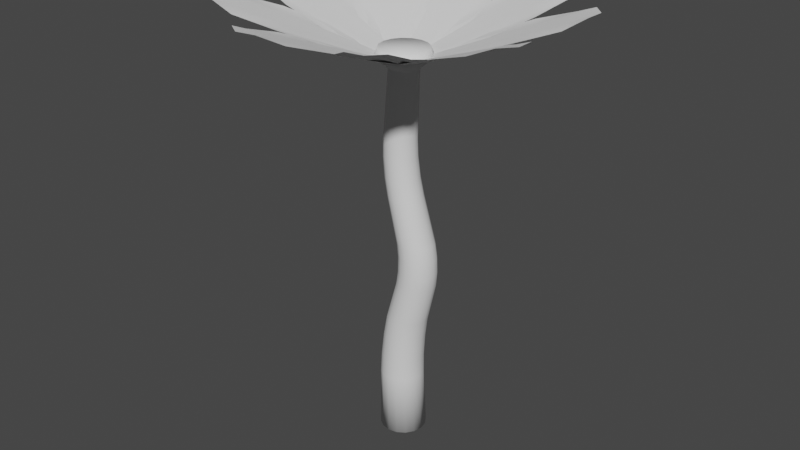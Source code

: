 # Source: Flower.blend  (saved by Blender 3.6.13; exported with 4.5.12 LTS)
import bpy
from mathutils import Matrix  # noqa: F401  (used for matrix-valued properties, if any)

bpy.ops.wm.read_factory_settings(use_empty=True)
scene = bpy.context.scene
scene.name = 'Scene'

# ---- collections
col_collection = bpy.data.collections.new('Collection'); scene.collection.children.link(col_collection)

# ---- world
world_world = bpy.data.worlds.new('World'); scene.world = world_world
world_world.use_nodes = True; world_world.node_tree.nodes.clear()
_N = world_world.node_tree.nodes; _L = world_world.node_tree.links
n0 = _N.new('ShaderNodeOutputWorld'); n0.name = 'World Output'; n0.location = (300, 300)
n1 = _N.new('ShaderNodeBackground'); n1.name = 'Background'; n1.location = (10, 300)
n1.inputs[0].default_value = (0.05088, 0.05088, 0.05088, 1.0)
_L.new(n1.outputs[0], n0.inputs[0])
n0.is_active_output = True
world_world.color = (0.05088, 0.05088, 0.05088)
world_world.use_sun_shadow = False
world_world.sun_shadow_jitter_overblur = 0.0

# ---- meshes
me_circle = bpy.data.meshes.new('Circle')
me_circle.from_pydata([(-1.424, 0.7283, 9.535), (-2.489, 0.8483, 9.939), (-3.356, 0.705, 10.22), (-3.777, 0.3827, 10.43), (-3.942, 0.0, 10.44), (-3.777, -0.3827, 10.43), (-3.356, -0.705, 10.22), (-2.489, -0.8483, 9.939), (-1.424, -0.7283, 9.535), (-0.5909, -0.4562, 9.218), (-0.1838, -0.2175, 9.017), (-0.02245, -0.08024, 9.002), (-0.006506, 0.0, 8.949), (-0.02245, 0.08024, 9.002), (-0.1838, 0.2175, 9.017), (-0.5909, 0.4562, 9.218), (-0.1683, 0.09198, 9.057), (-0.5909, 0.126, 9.218), (-1.424, 0.1932, 9.535), (-2.489, 0.279, 9.939), (-3.34, 0.3475, 10.26), (-0.6064, 0.2824, 9.177), (-1.44, 0.4105, 9.494), (-2.505, 0.5742, 9.898), (-0.1683, -0.09198, 9.057), (-0.5909, -0.126, 9.218), (-1.424, -0.1932, 9.535), (-2.489, -0.279, 9.939), (-3.34, -0.3475, 10.26), (-0.6064, -0.2824, 9.177), (-1.44, -0.4105, 9.494), (-2.505, -0.5742, 9.898), (-0.03791, 0.0, 8.961), (-0.1838, 0.0, 9.017), (-0.6064, 0.0, 9.177), (-1.44, -1.49e-08, 9.494), (-2.505, 0.0, 9.898), (-3.356, 0.0, 10.22), (-3.792, 0.0, 10.39), (-1.56, -0.3548, 9.535), (-2.454, -0.946, 9.939), (-3.026, -1.612, 10.22), (-3.143, -2.129, 10.43), (-3.024, -2.529, 10.44), (-2.652, -2.716, 10.43), (-2.122, -2.693, 10.22), (-1.366, -2.248, 9.939), (-0.6254, -1.472, 9.535), (-0.1607, -0.7291, 9.218), (-0.001482, -0.2847, 9.017), (0.03424, -0.07596, 9.002), (-0.004991, -0.004173, 8.949), (-0.06869, 0.04715, 9.002), (-0.2805, 0.04896, 9.017), (-0.746, -0.02904, 9.218), (-0.1881, -0.03739, 9.057), (-0.5342, -0.2824, 9.218), (-1.216, -0.7653, 9.535), (-2.089, -1.383, 9.939), (-2.785, -1.876, 10.26), (-0.6464, -0.1723, 9.177), (-1.368, -0.6085, 9.494), (-2.29, -1.166, 9.898), (-0.07012, -0.1785, 9.057), (-0.3725, -0.4757, 9.218), (-0.9686, -1.062, 9.535), (-1.731, -1.811, 9.939), (-2.34, -2.409, 10.26), (-0.284, -0.6056, 9.177), (-0.8411, -1.238, 9.494), (-1.553, -2.047, 9.898), (-0.02908, -0.02432, 8.961), (-0.141, -0.1179, 9.017), (-0.4652, -0.389, 9.177), (-1.104, -0.9234, 9.494), (-1.922, -1.607, 9.898), (-2.574, -2.152, 10.22), (-2.909, -2.433, 10.39), (-0.9689, -1.273, 9.535), (-1.276, -2.3, 9.939), (-1.288, -3.178, 10.22), (-1.045, -3.649, 10.43), (-0.6981, -3.88, 10.44), (-0.2922, -3.785, 10.43), (0.0996, -3.427, 10.22), (0.3941, -2.6, 9.939), (0.4646, -1.531, 9.535), (0.3444, -0.6624, 9.218), (0.1815, -0.2194, 9.017), (0.07499, -0.03631, 9.002), (-0.001152, -0.006403, 8.949), (-0.08294, -0.007891, 9.002), (-0.2466, -0.1423, 9.017), (-0.5537, -0.5008, 9.218), (-0.1203, -0.1494, 9.057), (-0.2287, -0.5593, 9.218), (-0.4423, -1.367, 9.535), (-0.7154, -2.401, 9.939), (-0.9335, -3.226, 10.26), (-0.3853, -0.5468, 9.177), (-0.6589, -1.344, 9.494), (-1.009, -2.364, 9.898), (0.06073, -0.1819, 9.057), (0.01939, -0.6039, 9.218), (-0.06209, -1.436, 9.535), (-0.1663, -2.499, 9.939), (-0.2495, -3.349, 10.26), (0.1706, -0.6468, 9.177), (0.1491, -1.49, 9.494), (0.1216, -2.567, 9.898), (-0.006714, -0.03731, 8.961), (-0.03254, -0.1809, 9.017), (-0.1074, -0.5968, 9.177), (-0.2549, -1.417, 9.494), (-0.4436, -2.465, 9.898), (-0.5942, -3.303, 10.22), (-0.6716, -3.732, 10.39), (0.07301, -1.598, 9.535), (0.4965, -2.583, 9.939), (1.05, -3.264, 10.22), (1.539, -3.47, 10.43), (1.953, -3.424, 10.44), (2.204, -3.091, 10.43), (2.275, -2.565, 10.22), (1.97, -1.742, 9.939), (1.338, -0.8762, 9.535), (0.6891, -0.2873, 9.218), (0.2799, -0.05188, 9.017), (0.08082, 0.02025, 9.002), (0.003223, -0.005651, 8.949), (-0.05857, -0.05926, 9.002), (-0.09785, -0.2674, 9.017), (-0.1035, -0.7394, 9.218), (0.003488, -0.1918, 9.057), (0.1833, -0.5757, 9.218), (0.5378, -1.333, 9.535), (0.991, -2.301, 9.939), (1.353, -3.074, 10.26), (0.05512, -0.6667, 9.177), (0.3567, -1.454, 9.494), (0.7422, -2.46, 9.898), (0.1633, -0.1006, 9.057), (0.4023, -0.4509, 9.218), (0.8734, -1.141, 9.535), (1.476, -2.024, 9.939), (1.957, -2.729, 10.26), (0.5458, -0.3868, 9.177), (1.07, -1.047, 9.494), (1.74, -1.891, 9.898), (0.01878, -0.03293, 8.961), (0.09105, -0.1596, 9.017), (0.3004, -0.5267, 9.177), (0.7133, -1.25, 9.494), (1.241, -2.176, 9.898), (1.663, -2.915, 10.22), (1.879, -3.294, 10.39), (1.081, -1.179, 9.535), (2.038, -1.663, 9.939), (2.899, -1.83, 10.22), (3.407, -1.675, 10.43), (3.695, -1.374, 10.44), (3.673, -0.9578, 10.43), (3.391, -0.5089, 10.22), (2.629, -0.07261, 9.939), (1.589, 0.1862, 9.535), (0.7129, 0.2216, 9.218), (0.248, 0.1398, 9.017), (0.04901, 0.06738, 9.002), (0.006098, -0.002268, 8.949), (-0.006922, -0.08303, 9.002), (0.09643, -0.2679, 9.017), (0.3948, -0.6336, 9.218), (0.1257, -0.1449, 9.057), (0.5099, -0.3241, 9.218), (1.267, -0.6774, 9.535), (2.236, -1.129, 9.939), (3.01, -1.49, 10.26), (0.4699, -0.4761, 9.177), (1.206, -0.8865, 9.494), (2.148, -1.411, 9.898), (0.1898, 0.02755, 9.057), (0.5978, -0.08786, 9.218), (1.402, -0.3154, 9.535), (2.43, -0.6062, 9.939), (3.252, -0.8386, 10.26), (0.6668, 0.05334, 9.177), (1.492, -0.1171, 9.494), (2.548, -0.3349, 9.898), (0.03553, -0.01322, 8.961), (0.1722, -0.06405, 9.017), (0.5684, -0.2114, 9.177), (1.349, -0.5018, 9.494), (2.348, -0.8731, 9.898), (3.145, -1.17, 10.22), (3.554, -1.322, 10.39), (1.586, -0.2111, 9.535), (2.63, 0.03131, 9.939), (3.398, 0.4556, 10.22), (3.688, 0.9, 10.43), (3.716, 1.316, 10.44), (3.432, 1.621, 10.43), (2.928, 1.785, 10.22), (2.063, 1.631, 9.939), (1.099, 1.162, 9.535), (0.4047, 0.6273, 9.218), (0.1006, 0.2663, 9.017), (-0.005617, 0.08313, 9.002), (0.006133, 0.002172, 8.949), (0.04795, -0.06814, 9.002), (0.2458, -0.1437, 9.017), (0.7093, -0.2328, 9.218), (0.1894, -0.03053, 9.057), (0.5991, 0.07846, 9.218), (1.407, 0.2933, 9.535), (2.44, 0.568, 9.939), (3.265, 0.7874, 10.26), (0.6659, -0.06381, 9.177), (1.494, 0.0936, 9.494), (2.553, 0.2948, 9.898), (0.1279, 0.1429, 9.057), (0.515, 0.3161, 9.218), (1.278, 0.6575, 9.535), (2.253, 1.094, 9.939), (3.033, 1.443, 10.26), (0.4773, 0.4686, 9.177), (1.22, 0.8675, 9.494), (2.169, 1.377, 9.898), (0.03574, 0.01266, 8.961), (0.1732, 0.06134, 9.017), (0.5716, 0.2024, 9.177), (1.357, 0.4805, 9.494), (2.361, 0.8361, 9.898), (3.163, 1.12, 10.22), (3.575, 1.266, 10.39), (1.352, 0.8551, 9.535), (1.997, 1.711, 9.939), (2.315, 2.529, 10.22), (2.252, 3.056, 10.43), (2.007, 3.393, 10.44), (1.593, 3.446, 10.43), (1.101, 3.247, 10.22), (0.537, 2.574, 9.939), (0.09809, 1.597, 9.535), (-0.0919, 0.7409, 9.218), (-0.09364, 0.2689, 9.017), (-0.05763, 0.06017, 9.002), (0.003312, 0.0056, 8.949), (0.08049, -0.02152, 9.002), (0.2807, 0.04747, 9.017), (0.6935, 0.2764, 9.218), (0.1649, 0.09804, 9.057), (0.4093, 0.4445, 9.218), (0.8912, 1.127, 9.535), (1.507, 2.001, 9.939), (1.999, 2.698, 10.26), (0.5518, 0.3782, 9.177), (1.086, 1.03, 9.494), (1.769, 1.864, 9.898), (0.0065, 0.1917, 9.057), (0.1923, 0.5728, 9.218), (0.5587, 1.324, 9.535), (1.027, 2.285, 9.939), (1.401, 3.052, 10.26), (0.06558, 0.6657, 9.177), (0.3795, 1.448, 9.494), (0.7808, 2.448, 9.898), (0.0193, 0.03263, 8.961), (0.09354, 0.1582, 9.017), (0.3087, 0.5219, 9.177), (0.7328, 1.239, 9.494), (1.275, 2.156, 9.898), (1.708, 2.888, 10.22), (1.93, 3.264, 10.39), (0.4885, 1.523, 9.535), (0.4349, 2.594, 9.939), (0.1534, 3.425, 10.22), (-0.2327, 3.789, 10.43), (-0.6371, 3.89, 10.44), (-0.988, 3.665, 10.43), (-1.238, 3.198, 10.22), (-1.239, 2.32, 9.939), (-0.9488, 1.288, 9.535), (-0.5457, 0.5094, 9.218), (-0.2443, 0.1462, 9.017), (-0.08281, 0.009193, 9.002), (-0.001051, 0.006421, 8.949), (0.07555, 0.03513, 9.002), (0.1849, 0.2165, 9.017), (0.3547, 0.6569, 9.218), (0.06358, 0.181, 9.057), (0.02888, 0.6035, 9.218), (-0.03953, 1.437, 9.535), (-0.127, 2.502, 9.939), (-0.1968, 3.352, 10.26), (0.1807, 0.6441, 9.177), (0.1724, 1.487, 9.494), (0.1619, 2.565, 9.898), (-0.118, 0.1512, 9.057), (-0.2199, 0.5628, 9.218), (-0.4208, 1.374, 9.535), (-0.6776, 2.412, 9.939), (-0.8827, 3.24, 10.26), (-0.3767, 0.5528, 9.177), (-0.6377, 1.354, 9.494), (-0.9714, 2.379, 9.898), (-0.006127, 0.03741, 8.961), (-0.0297, 0.1813, 9.017), (-0.098, 0.5984, 9.177), (-0.2326, 1.421, 9.494), (-0.4048, 2.472, 9.898), (-0.5423, 3.311, 10.22), (-0.6129, 3.742, 10.39), (-0.6022, 1.482, 9.535), (-1.33, 2.269, 9.939), (-2.08, 2.726, 10.22), (-2.609, 2.758, 10.43), (-2.984, 2.576, 10.44), (-3.109, 2.178, 10.43), (-3.001, 1.659, 10.22), (-2.439, 0.9844, 9.939), (-1.554, 0.3793, 9.535), (-0.7455, 0.04076, 9.218), (-0.2812, -0.04455, 9.017), (-0.06943, -0.04607, 9.002), (-0.004925, 0.004251, 8.949), (0.03543, 0.07541, 9.002), (0.002991, 0.2847, 9.017), (-0.1492, 0.7315, 9.218), (-0.0673, 0.1796, 9.057), (-0.365, 0.4815, 9.218), (-0.9518, 1.077, 9.535), (-1.702, 1.838, 9.939), (-2.301, 2.446, 10.26), (-0.2745, 0.61, 9.177), (-0.8215, 1.251, 9.494), (-1.521, 2.071, 9.898), (-0.1875, 0.04034, 9.057), (-0.5297, 0.2907, 9.218), (-1.204, 0.7843, 9.535), (-2.067, 1.415, 9.939), (-2.756, 1.919, 10.26), (-0.6436, 0.1824, 9.177), (-1.358, 0.6299, 9.494), (-2.271, 1.202, 9.898), (-0.0287, 0.02477, 8.961), (-0.1391, 0.1201, 9.017), (-0.459, 0.3962, 9.177), (-1.09, 0.9407, 9.494), (-1.896, 1.637, 9.898), (-2.54, 2.193, 10.22), (-2.871, 2.478, 10.39), (4.955e-10, 0.6353, 9.161), (-0.2431, 0.587, 9.161), (-0.4493, 0.4493, 9.161), (-0.587, 0.2431, 9.161), (-0.6353, -1.466e-09, 9.161), (-0.587, -0.2431, 9.161), (-0.4493, -0.4493, 9.161), (-0.2431, -0.587, 9.161), (4.955e-10, -0.6353, 9.161), (0.2431, -0.587, 9.161), (0.4493, -0.4493, 9.161), (0.587, -0.2431, 9.161), (0.6353, -1.466e-09, 9.161), (0.587, 0.2431, 9.161), (0.4493, 0.4493, 9.161), (0.2431, 0.587, 9.161), (-0.151, 0.3646, 8.948), (-7.271e-10, 0.3946, 8.948), (-0.279, 0.279, 8.948), (-0.3646, 0.151, 8.948), (-0.3946, 1.818e-09, 8.948), (-0.3646, -0.151, 8.948), (-0.279, -0.279, 8.948), (-0.151, -0.3646, 8.948), (-7.271e-10, -0.3946, 8.948), (0.151, -0.3646, 8.948), (0.279, -0.279, 8.948), (0.3646, -0.151, 8.948), (0.3946, 1.818e-09, 8.948), (0.3646, 0.151, 8.948), (0.279, 0.279, 8.948), (0.151, 0.3646, 8.948), (5.533e-10, 0.5511, 9.349), (-0.2109, 0.5091, 9.349), (-0.3897, 0.3897, 9.349), (-0.5091, 0.2109, 9.349), (-0.5511, -7.774e-10, 9.349), (-0.5091, -0.2109, 9.349), (-0.3897, -0.3897, 9.349), (-0.2109, -0.5091, 9.349), (5.533e-10, -0.5511, 9.349), (0.2109, -0.5091, 9.349), (0.3897, -0.3897, 9.349), (0.5091, -0.2109, 9.349), (0.5511, -7.774e-10, 9.349), (0.5091, 0.2109, 9.349), (0.3897, 0.3897, 9.349), (0.2109, 0.5091, 9.349), (-0.1289, 0.3111, 8.892), (-3.475e-10, 0.3368, 8.892), (-0.2381, 0.2381, 8.892), (-0.3111, 0.1289, 8.892), (-0.3368, 1.824e-09, 8.892), (-0.3111, -0.1289, 8.892), (-0.2381, -0.2381, 8.892), (-0.1289, -0.3111, 8.892), (-3.475e-10, -0.3368, 8.892), (0.1289, -0.3111, 8.892), (0.2381, -0.2381, 8.892), (0.3111, -0.1289, 8.892), (0.3368, 1.824e-09, 8.892), (0.3111, 0.1289, 8.892), (0.2381, 0.2381, 8.892), (0.1289, 0.3111, 8.892), (-0.2073, 0.5005, 0.01222), (-6.536e-08, 0.5418, 0.01222), (-0.3831, 0.3831, 0.01222), (-0.5005, 0.2073, 0.01222), (-0.5418, -4.667e-10, 0.01222), (-0.5005, -0.2073, 0.01222), (-0.3831, -0.3831, 0.01222), (-0.2073, -0.5005, 0.01222), (-6.536e-08, -0.5418, 0.01222), (0.2073, -0.5005, 0.01222), (0.3831, -0.3831, 0.01222), (0.5005, -0.2073, 0.01222), (0.5418, -4.667e-10, 0.01222), (0.5005, 0.2073, 0.01222), (0.3831, 0.3831, 0.01222), (0.2073, 0.5005, 0.01222), (0.331, 0.3593, 1.47), (0.4527, 0.3345, 2.987), (0.3373, 0.3514, 1.952), (0.3819, 0.3424, 2.508), (-0.2228, -0.4695, 1.469), (-0.06302, -0.4371, 2.987), (-0.2043, -0.4592, 1.952), (-0.1458, -0.4473, 2.507), (0.1662, 0.4695, 1.47), (0.2993, 0.4371, 2.988), (0.1761, 0.4592, 1.952), (0.2248, 0.4473, 2.508), (-0.0283, -0.5081, 1.469), (0.1182, -0.4731, 2.987), (-0.01409, -0.497, 1.952), (0.03953, -0.4842, 2.508), (-0.2228, 0.4695, 1.469), (-0.06302, 0.4371, 2.987), (-0.2043, 0.4592, 1.952), (-0.1458, 0.4473, 2.507), (0.1662, -0.4695, 1.47), (0.2993, -0.4371, 2.988), (0.1761, -0.4592, 1.952), (0.2248, -0.4473, 2.508), (-0.3876, 0.3593, 1.469), (-0.2167, 0.3346, 2.986), (-0.3656, 0.3514, 1.952), (-0.303, 0.3424, 2.507), (0.331, -0.3593, 1.47), (0.4527, -0.3345, 2.987), (0.3373, -0.3514, 1.952), (0.3819, -0.3424, 2.508), (-0.4978, 0.1945, 1.469), (-0.3195, 0.1811, 2.985), (-0.4733, 0.1902, 1.952), (-0.4081, 0.1853, 2.506), (0.4412, -0.1945, 1.47), (0.5552, -0.181, 2.987), (0.4451, -0.1902, 1.952), (0.4868, -0.1853, 2.507), (-0.5364, -9.077e-11, 1.469), (-0.3556, 3.001e-10, 2.984), (-0.5112, 0.0, 1.952), (-0.445, 4.657e-10, 2.506), (0.4798, -9.071e-11, 1.47), (0.5912, 3.007e-10, 2.987), (0.4829, 0.0, 1.952), (0.5236, 4.657e-10, 2.507), (-0.4978, -0.1945, 1.469), (-0.3195, -0.1811, 2.985), (-0.4733, -0.1902, 1.952), (-0.4081, -0.1853, 2.506), (0.5552, 0.181, 2.987), (0.4412, 0.1945, 1.47), (0.4868, 0.1853, 2.507), (0.4451, 0.1902, 1.952), (-0.2167, -0.3346, 2.986), (-0.3876, -0.3593, 1.469), (-0.303, -0.3424, 2.507), (-0.3656, -0.3514, 1.952), (0.1182, 0.4731, 2.987), (-0.0283, 0.5081, 1.469), (0.03953, 0.4842, 2.508), (-0.01409, 0.497, 1.952), (0.6885, 0.3188, 3.948), (0.6534, 0.3025, 4.952), (0.7202, 0.3136, 4.267), (0.7073, 0.3076, 4.635), (0.7464, 0.1637, 4.952), (0.7863, 0.1726, 3.949), (0.8018, 0.1665, 4.634), (0.8164, 0.1697, 4.267), (0.1972, -0.4166, 3.949), (0.1869, -0.3951, 4.954), (0.2368, -0.4098, 4.268), (0.233, -0.4019, 4.636), (0.04822, -0.3024, 4.954), (0.05109, -0.3188, 3.95), (0.09195, -0.3076, 4.636), (0.093, -0.3136, 4.268), (0.5422, 0.4166, 3.948), (0.5144, 0.3952, 4.953), (0.5762, 0.4098, 4.267), (0.5661, 0.4019, 4.635), (0.3697, -0.4509, 3.948), (0.3506, -0.4277, 4.954), (0.4065, -0.4435, 4.268), (0.3995, -0.435, 4.636), (0.1972, 0.4166, 3.949), (0.1869, 0.3951, 4.954), (0.2368, 0.4098, 4.268), (0.233, 0.4019, 4.636), (0.3506, 0.4277, 4.954), (0.3697, 0.4509, 3.948), (0.3995, 0.435, 4.636), (0.4065, 0.4435, 4.268), (0.5422, -0.4166, 3.948), (0.5144, -0.3952, 4.953), (0.5762, -0.4098, 4.267), (0.5661, -0.4019, 4.635), (0.05109, 0.3188, 3.95), (0.04822, 0.3024, 4.954), (0.093, 0.3136, 4.268), (0.09195, 0.3076, 4.636), (0.6885, -0.3188, 3.948), (0.6534, -0.3025, 4.952), (0.7202, -0.3136, 4.267), (0.7073, -0.3076, 4.635), (-0.0465, 0.1725, 3.95), (-0.0444, 0.1637, 4.953), (-0.003058, 0.1697, 4.268), (-0.00229, 0.1665, 4.636), (0.7863, -0.1726, 3.949), (0.7464, -0.1637, 4.952), (0.8164, -0.1697, 4.267), (0.8018, -0.1665, 4.634), (-0.08077, 5.493e-10, 3.95), (-0.07692, 8.08e-10, 4.953), (-0.03679, 9.313e-10, 4.268), (-0.03538, 9.313e-10, 4.635), (0.8207, 5.489e-10, 3.949), (0.779, 8.076e-10, 4.951), (0.8502, 1.397e-09, 4.267), (0.8349, 1.397e-09, 4.634), (-0.0465, -0.1725, 3.95), (-0.0444, -0.1637, 4.953), (-0.003058, -0.1697, 4.268), (-0.00229, -0.1665, 4.636), (0.4213, 0.1541, 6.033), (0.2533, 0.1427, 7.326), (0.3285, 0.1505, 6.44), (0.267, 0.1464, 6.913), (-0.2348, -0.2849, 6.03), (-0.355, -0.2637, 7.325), (-0.3127, -0.2782, 6.439), (-0.3567, -0.2705, 6.913), (0.05021, 0.4029, 6.029), (-0.09126, 0.3729, 7.326), (-0.03445, 0.3934, 6.438), (-0.08624, 0.3825, 6.913), (0.1725, 0.2637, 7.326), (0.3344, 0.2848, 6.032), (0.1841, 0.2704, 6.913), (0.2434, 0.2782, 6.44), (-0.234, -0.3446, 7.325), (-0.1039, -0.3722, 6.029), (-0.2326, -0.3534, 6.913), (-0.185, -0.3635, 6.438), (0.05146, 0.3446, 7.326), (0.2041, 0.3722, 6.03), (0.06009, 0.3534, 6.913), (0.116, 0.3635, 6.439), (-0.09126, -0.3729, 7.326), (0.05021, -0.4029, 6.029), (-0.08624, -0.3825, 6.913), (-0.03445, -0.3934, 6.438), (-0.234, 0.3446, 7.325), (-0.1039, 0.3722, 6.029), (-0.2326, 0.3534, 6.913), (-0.185, 0.3635, 6.438), (0.05146, -0.3446, 7.326), (0.2041, -0.3722, 6.03), (0.06009, -0.3534, 6.913), (0.116, -0.3635, 6.439), (-0.355, 0.2637, 7.325), (-0.2348, 0.2849, 6.03), (-0.3567, 0.2705, 6.913), (-0.3127, 0.2782, 6.439), (0.1725, -0.2637, 7.326), (0.3344, -0.2848, 6.032), (0.1841, -0.2704, 6.913), (0.2434, -0.2782, 6.44), (-0.4358, 0.1427, 7.325), (-0.3223, 0.1542, 6.03), (-0.4397, 0.1464, 6.913), (-0.3981, 0.1506, 6.439), (0.2533, -0.1427, 7.326), (0.4213, -0.1541, 6.033), (0.267, -0.1464, 6.913), (0.3285, -0.1505, 6.44), (-0.4642, 1.42e-09, 7.325), (-0.353, 1.086e-09, 6.031), (-0.4688, 1.164e-09, 6.913), (-0.4281, 1.164e-09, 6.439), (0.2817, 1.42e-09, 7.326), (0.4519, 1.087e-09, 6.033), (0.2961, 1.164e-09, 6.913), (0.3584, 1.164e-09, 6.44), (-0.4358, -0.1427, 7.325), (-0.3223, -0.1542, 6.03), (-0.4397, -0.1464, 6.913), (-0.3981, -0.1506, 6.439)], [], [(38, 3, 4), (5, 6, 28), (31, 6, 7), (30, 31, 7, 8), (29, 30, 8, 9), (10, 29, 9), (13, 14, 16), (12, 13, 32), (2, 20, 19, 23), (22, 23, 19, 18), (21, 22, 18, 17), (14, 15, 21), (32, 13, 16, 33), (2, 3, 20), (0, 1, 23, 22), (15, 0, 22, 21), (16, 14, 21, 17), (1, 2, 23), (36, 37, 28, 27), (35, 36, 27, 26), (34, 35, 26, 25), (33, 34, 25, 24), (10, 11, 24), (38, 5, 28, 37), (26, 27, 31, 30), (25, 26, 30, 29), (24, 25, 29, 10), (27, 28, 6, 31), (3, 38, 37, 20), (19, 20, 37, 36), (18, 19, 36, 35), (17, 18, 35, 34), (16, 17, 34, 33), (11, 32, 33, 24), (11, 12, 32), (5, 38, 4), (77, 42, 43), (44, 45, 67), (70, 45, 46), (69, 70, 46, 47), (68, 69, 47, 48), (49, 68, 48), (52, 53, 55), (51, 52, 71), (41, 59, 58, 62), (61, 62, 58, 57), (60, 61, 57, 56), (53, 54, 60), (71, 52, 55, 72), (41, 42, 59), (39, 40, 62, 61), (54, 39, 61, 60), (55, 53, 60, 56), (40, 41, 62), (75, 76, 67, 66), (74, 75, 66, 65), (73, 74, 65, 64), (72, 73, 64, 63), (49, 50, 63), (77, 44, 67, 76), (65, 66, 70, 69), (64, 65, 69, 68), (63, 64, 68, 49), (66, 67, 45, 70), (42, 77, 76, 59), (58, 59, 76, 75), (57, 58, 75, 74), (56, 57, 74, 73), (55, 56, 73, 72), (50, 71, 72, 63), (50, 51, 71), (44, 77, 43), (116, 81, 82), (83, 84, 106), (109, 84, 85), (108, 109, 85, 86), (107, 108, 86, 87), (88, 107, 87), (91, 92, 94), (90, 91, 110), (80, 98, 97, 101), (100, 101, 97, 96), (99, 100, 96, 95), (92, 93, 99), (110, 91, 94, 111), (80, 81, 98), (78, 79, 101, 100), (93, 78, 100, 99), (94, 92, 99, 95), (79, 80, 101), (114, 115, 106, 105), (113, 114, 105, 104), (112, 113, 104, 103), (111, 112, 103, 102), (88, 89, 102), (116, 83, 106, 115), (104, 105, 109, 108), (103, 104, 108, 107), (102, 103, 107, 88), (105, 106, 84, 109), (81, 116, 115, 98), (97, 98, 115, 114), (96, 97, 114, 113), (95, 96, 113, 112), (94, 95, 112, 111), (89, 110, 111, 102), (89, 90, 110), (83, 116, 82), (155, 120, 121), (122, 123, 145), (148, 123, 124), (147, 148, 124, 125), (146, 147, 125, 126), (127, 146, 126), (130, 131, 133), (129, 130, 149), (119, 137, 136, 140), (139, 140, 136, 135), (138, 139, 135, 134), (131, 132, 138), (149, 130, 133, 150), (119, 120, 137), (117, 118, 140, 139), (132, 117, 139, 138), (133, 131, 138, 134), (118, 119, 140), (153, 154, 145, 144), (152, 153, 144, 143), (151, 152, 143, 142), (150, 151, 142, 141), (127, 128, 141), (155, 122, 145, 154), (143, 144, 148, 147), (142, 143, 147, 146), (141, 142, 146, 127), (144, 145, 123, 148), (120, 155, 154, 137), (136, 137, 154, 153), (135, 136, 153, 152), (134, 135, 152, 151), (133, 134, 151, 150), (128, 149, 150, 141), (128, 129, 149), (122, 155, 121), (194, 159, 160), (161, 162, 184), (187, 162, 163), (186, 187, 163, 164), (185, 186, 164, 165), (166, 185, 165), (169, 170, 172), (168, 169, 188), (158, 176, 175, 179), (178, 179, 175, 174), (177, 178, 174, 173), (170, 171, 177), (188, 169, 172, 189), (158, 159, 176), (156, 157, 179, 178), (171, 156, 178, 177), (172, 170, 177, 173), (157, 158, 179), (192, 193, 184, 183), (191, 192, 183, 182), (190, 191, 182, 181), (189, 190, 181, 180), (166, 167, 180), (194, 161, 184, 193), (182, 183, 187, 186), (181, 182, 186, 185), (180, 181, 185, 166), (183, 184, 162, 187), (159, 194, 193, 176), (175, 176, 193, 192), (174, 175, 192, 191), (173, 174, 191, 190), (172, 173, 190, 189), (167, 188, 189, 180), (167, 168, 188), (161, 194, 160), (233, 198, 199), (200, 201, 223), (226, 201, 202), (225, 226, 202, 203), (224, 225, 203, 204), (205, 224, 204), (208, 209, 211), (207, 208, 227), (197, 215, 214, 218), (217, 218, 214, 213), (216, 217, 213, 212), (209, 210, 216), (227, 208, 211, 228), (197, 198, 215), (195, 196, 218, 217), (210, 195, 217, 216), (211, 209, 216, 212), (196, 197, 218), (231, 232, 223, 222), (230, 231, 222, 221), (229, 230, 221, 220), (228, 229, 220, 219), (205, 206, 219), (233, 200, 223, 232), (221, 222, 226, 225), (220, 221, 225, 224), (219, 220, 224, 205), (222, 223, 201, 226), (198, 233, 232, 215), (214, 215, 232, 231), (213, 214, 231, 230), (212, 213, 230, 229), (211, 212, 229, 228), (206, 227, 228, 219), (206, 207, 227), (200, 233, 199), (272, 237, 238), (239, 240, 262), (265, 240, 241), (264, 265, 241, 242), (263, 264, 242, 243), (244, 263, 243), (247, 248, 250), (246, 247, 266), (236, 254, 253, 257), (256, 257, 253, 252), (255, 256, 252, 251), (248, 249, 255), (266, 247, 250, 267), (236, 237, 254), (234, 235, 257, 256), (249, 234, 256, 255), (250, 248, 255, 251), (235, 236, 257), (270, 271, 262, 261), (269, 270, 261, 260), (268, 269, 260, 259), (267, 268, 259, 258), (244, 245, 258), (272, 239, 262, 271), (260, 261, 265, 264), (259, 260, 264, 263), (258, 259, 263, 244), (261, 262, 240, 265), (237, 272, 271, 254), (253, 254, 271, 270), (252, 253, 270, 269), (251, 252, 269, 268), (250, 251, 268, 267), (245, 266, 267, 258), (245, 246, 266), (239, 272, 238), (311, 276, 277), (278, 279, 301), (304, 279, 280), (303, 304, 280, 281), (302, 303, 281, 282), (283, 302, 282), (286, 287, 289), (285, 286, 305), (275, 293, 292, 296), (295, 296, 292, 291), (294, 295, 291, 290), (287, 288, 294), (305, 286, 289, 306), (275, 276, 293), (273, 274, 296, 295), (288, 273, 295, 294), (289, 287, 294, 290), (274, 275, 296), (309, 310, 301, 300), (308, 309, 300, 299), (307, 308, 299, 298), (306, 307, 298, 297), (283, 284, 297), (311, 278, 301, 310), (299, 300, 304, 303), (298, 299, 303, 302), (297, 298, 302, 283), (300, 301, 279, 304), (276, 311, 310, 293), (292, 293, 310, 309), (291, 292, 309, 308), (290, 291, 308, 307), (289, 290, 307, 306), (284, 305, 306, 297), (284, 285, 305), (278, 311, 277), (350, 315, 316), (317, 318, 340), (343, 318, 319), (342, 343, 319, 320), (341, 342, 320, 321), (322, 341, 321), (325, 326, 328), (324, 325, 344), (314, 332, 331, 335), (334, 335, 331, 330), (333, 334, 330, 329), (326, 327, 333), (344, 325, 328, 345), (314, 315, 332), (312, 313, 335, 334), (327, 312, 334, 333), (328, 326, 333, 329), (313, 314, 335), (348, 349, 340, 339), (347, 348, 339, 338), (346, 347, 338, 337), (345, 346, 337, 336), (322, 323, 336), (350, 317, 340, 349), (338, 339, 343, 342), (337, 338, 342, 341), (336, 337, 341, 322), (339, 340, 318, 343), (315, 350, 349, 332), (331, 332, 349, 348), (330, 331, 348, 347), (329, 330, 347, 346), (328, 329, 346, 345), (323, 344, 345, 336), (323, 324, 344), (317, 350, 316), (371, 372, 404, 403), (367, 368, 351, 352), (369, 367, 352, 353), (370, 369, 353, 354), (371, 370, 354, 355), (372, 371, 355, 356), (373, 372, 356, 357), (374, 373, 357, 358), (375, 374, 358, 359), (376, 375, 359, 360), (377, 376, 360, 361), (378, 377, 361, 362), (379, 378, 362, 363), (380, 379, 363, 364), (381, 380, 364, 365), (382, 381, 365, 366), (368, 382, 366, 351), (363, 362, 394, 395), (356, 355, 387, 388), (364, 363, 395, 396), (357, 356, 388, 389), (365, 364, 396, 397), (358, 357, 389, 390), (366, 365, 397, 398), (359, 358, 390, 391), (352, 351, 383, 384), (351, 366, 398, 383), (360, 359, 391, 392), (353, 352, 384, 385), (361, 360, 392, 393), (354, 353, 385, 386), (362, 361, 393, 394), (355, 354, 386, 387), (384, 383, 398, 397, 396, 395, 394, 393, 392, 391, 390, 389, 388, 387, 386, 385), (412, 413, 571, 560), (379, 380, 412, 411), (372, 373, 405, 404), (380, 381, 413, 412), (373, 374, 406, 405), (381, 382, 414, 413), (374, 375, 407, 406), (368, 367, 399, 400), (382, 368, 400, 414), (375, 376, 408, 407), (367, 369, 401, 399), (376, 377, 409, 408), (369, 370, 402, 401), (377, 378, 410, 409), (370, 371, 403, 402), (378, 379, 411, 410), (415, 417, 418, 419, 420, 421, 422, 423, 424, 425, 426, 427, 428, 429, 430, 416), (405, 406, 575, 564), (406, 407, 583, 575), (407, 408, 591, 583), (401, 402, 603, 595), (399, 401, 595, 587), (413, 414, 579, 571), (408, 409, 599, 591), (409, 410, 607, 599), (402, 403, 611, 603), (410, 411, 615, 607), (403, 404, 619, 611), (414, 400, 568, 579), (400, 399, 587, 568), (555, 508, 487, 480), (551, 500, 483, 476), (547, 555, 480, 472), (543, 551, 476, 468), (539, 547, 472, 464), (535, 543, 468, 460), (531, 539, 464, 456), (527, 535, 460, 452), (519, 531, 456, 448), (515, 527, 452, 444), (511, 524, 491, 440), (524, 519, 448, 491), (503, 515, 444, 436), (495, 511, 440, 432), (508, 503, 436, 487), (500, 495, 432, 483), (559, 572, 496, 499), (563, 576, 504, 507), (572, 580, 512, 496), (576, 584, 516, 504), (567, 588, 520, 523), (580, 567, 523, 512), (584, 592, 528, 516), (588, 596, 532, 520), (592, 600, 536, 528), (596, 604, 540, 532), (600, 608, 544, 536), (604, 612, 548, 540), (608, 616, 552, 544), (612, 620, 556, 548), (616, 559, 499, 552), (620, 563, 507, 556), (479, 488, 421, 420), (475, 484, 428, 427), (471, 479, 420, 419), (467, 475, 427, 426), (463, 471, 419, 418), (459, 467, 426, 425), (455, 463, 418, 417), (451, 459, 425, 424), (447, 455, 417, 415), (443, 451, 424, 423), (492, 447, 415, 416), (439, 492, 416, 430), (435, 443, 423, 422), (488, 435, 422, 421), (484, 431, 429, 428), (488, 479, 481, 490), (490, 481, 482, 489), (489, 482, 480, 487), (484, 475, 477, 486), (486, 477, 478, 485), (485, 478, 476, 483), (479, 471, 473, 481), (481, 473, 474, 482), (482, 474, 472, 480), (475, 467, 469, 477), (477, 469, 470, 478), (478, 470, 468, 476), (471, 463, 465, 473), (473, 465, 466, 474), (474, 466, 464, 472), (467, 459, 461, 469), (469, 461, 462, 470), (470, 462, 460, 468), (463, 455, 457, 465), (465, 457, 458, 466), (466, 458, 456, 464), (459, 451, 453, 461), (461, 453, 454, 462), (462, 454, 452, 460), (455, 447, 449, 457), (457, 449, 450, 458), (458, 450, 448, 456), (451, 443, 445, 453), (453, 445, 446, 454), (454, 446, 444, 452), (492, 439, 441, 494), (494, 441, 442, 493), (493, 442, 440, 491), (447, 492, 494, 449), (449, 494, 493, 450), (450, 493, 491, 448), (443, 435, 437, 445), (445, 437, 438, 446), (446, 438, 436, 444), (439, 431, 433, 441), (441, 433, 434, 442), (442, 434, 432, 440), (435, 488, 490, 437), (437, 490, 489, 438), (438, 489, 487, 436), (431, 484, 486, 433), (433, 486, 485, 434), (434, 485, 483, 432), (431, 439, 430, 429), (508, 555, 557, 510), (510, 557, 558, 509), (509, 558, 556, 507), (500, 551, 553, 502), (502, 553, 554, 501), (501, 554, 552, 499), (555, 547, 549, 557), (557, 549, 550, 558), (558, 550, 548, 556), (551, 543, 545, 553), (553, 545, 546, 554), (554, 546, 544, 552), (547, 539, 541, 549), (549, 541, 542, 550), (550, 542, 540, 548), (543, 535, 537, 545), (545, 537, 538, 546), (546, 538, 536, 544), (539, 531, 533, 541), (541, 533, 534, 542), (542, 534, 532, 540), (535, 527, 529, 537), (537, 529, 530, 538), (538, 530, 528, 536), (531, 519, 521, 533), (533, 521, 522, 534), (534, 522, 520, 532), (527, 515, 517, 529), (529, 517, 518, 530), (530, 518, 516, 528), (524, 511, 513, 526), (526, 513, 514, 525), (525, 514, 512, 523), (519, 524, 526, 521), (521, 526, 525, 522), (522, 525, 523, 520), (515, 503, 505, 517), (517, 505, 506, 518), (518, 506, 504, 516), (511, 495, 497, 513), (513, 497, 498, 514), (514, 498, 496, 512), (503, 508, 510, 505), (505, 510, 509, 506), (506, 509, 507, 504), (495, 500, 502, 497), (497, 502, 501, 498), (498, 501, 499, 496), (404, 405, 564, 619), (572, 559, 561, 574), (574, 561, 562, 573), (573, 562, 560, 571), (576, 563, 565, 578), (578, 565, 566, 577), (577, 566, 564, 575), (580, 572, 574, 582), (582, 574, 573, 581), (581, 573, 571, 579), (584, 576, 578, 586), (586, 578, 577, 585), (585, 577, 575, 583), (588, 567, 569, 590), (590, 569, 570, 589), (589, 570, 568, 587), (567, 580, 582, 569), (569, 582, 581, 570), (570, 581, 579, 568), (592, 584, 586, 594), (594, 586, 585, 593), (593, 585, 583, 591), (596, 588, 590, 598), (598, 590, 589, 597), (597, 589, 587, 595), (600, 592, 594, 602), (602, 594, 593, 601), (601, 593, 591, 599), (604, 596, 598, 606), (606, 598, 597, 605), (605, 597, 595, 603), (608, 600, 602, 610), (610, 602, 601, 609), (609, 601, 599, 607), (612, 604, 606, 614), (614, 606, 605, 613), (613, 605, 603, 611), (616, 608, 610, 618), (618, 610, 609, 617), (617, 609, 607, 615), (620, 612, 614, 622), (622, 614, 613, 621), (621, 613, 611, 619), (559, 616, 618, 561), (561, 618, 617, 562), (562, 617, 615, 560), (563, 620, 622, 565), (565, 622, 621, 566), (566, 621, 619, 564), (411, 412, 560, 615)])
me_circle.polygons.foreach_set('use_smooth', [True] * 582)
_uv = me_circle.uv_layers.new(name='UVMap')
_uv.uv.foreach_set('vector', [0.0, 0.0, 0.0, 0.0, 0.0, 0.0, 0.0, 0.0, 0.0, 0.0, 0.0, 0.0, 0.0, 0.0, 0.0, 0.0, 0.0, 0.0, 0.0, 0.0, 0.0, 0.0, 0.0, 0.0, 0.0, 0.0, 0.0, 0.0, 0.0, 0.0, 0.0, 0.0, 0.0, 0.0, 0.0, 0.0, 0.0, 0.0, 0.0, 0.0, 0.0, 0.0, 0.0, 0.0, 0.0, 0.0, 0.0, 0.0, 0.0, 0.0, 0.0, 0.0, 0.0, 0.0, 0.0, 0.0, 0.0, 0.0, 0.0, 0.0, 0.0, 0.0, 0.0, 0.0, 0.0, 0.0, 0.0, 0.0, 0.0, 0.0, 0.0, 0.0, 0.0, 0.0, 0.0, 0.0, 0.0, 0.0, 0.0, 0.0, 0.0, 0.0, 0.0, 0.0, 0.0, 0.0, 0.0, 0.0, 0.0, 0.0, 0.0, 0.0, 0.0, 0.0, 0.0, 0.0, 0.0, 0.0, 0.0, 0.0, 0.0, 0.0, 0.0, 0.0, 0.0, 0.0, 0.0, 0.0, 0.0, 0.0, 0.0, 0.0, 0.0, 0.0, 0.0, 0.0, 0.0, 0.0, 0.0, 0.0, 0.0, 0.0, 0.0, 0.0, 0.0, 0.0, 0.0, 0.0, 0.0, 0.0, 0.0, 0.0, 0.0, 0.0, 0.0, 0.0, 0.0, 0.0, 0.0, 0.0, 0.0, 0.0, 0.0, 0.0, 0.0, 0.0, 0.0, 0.0, 0.0, 0.0, 0.0, 0.0, 0.0, 0.0, 0.0, 0.0, 0.0, 0.0, 0.0, 0.0, 0.0, 0.0, 0.0, 0.0, 0.0, 0.0, 0.0, 0.0, 0.0, 0.0, 0.0, 0.0, 0.0, 0.0, 0.0, 0.0, 0.0, 0.0, 0.0, 0.0, 0.0, 0.0, 0.0, 0.0, 0.0, 0.0, 0.0, 0.0, 0.0, 0.0, 0.0, 0.0, 0.0, 0.0, 0.0, 0.0, 0.0, 0.0, 0.0, 0.0, 0.0, 0.0, 0.0, 0.0, 0.0, 0.0, 0.0, 0.0, 0.0, 0.0, 0.0, 0.0, 0.0, 0.0, 0.0, 0.0, 0.0, 0.0, 0.0, 0.0, 0.0, 0.0, 0.0, 0.0, 0.0, 0.0, 0.0, 0.0, 0.0, 0.0, 0.0, 0.0, 0.0, 0.0, 0.0, 0.0, 0.0, 0.0, 0.0, 0.0, 0.0, 0.0, 0.0, 0.0, 0.0, 0.0, 0.0, 0.0, 0.0, 0.0, 0.0, 0.0, 0.0, 0.0, 0.0, 0.0, 0.0, 0.0, 0.0, 0.0, 0.0, 0.0, 0.0, 0.0, 0.0, 0.0, 0.0, 0.0, 0.0, 0.0, 0.0, 0.0, 0.0, 0.0, 0.0, 0.0, 0.0, 0.0, 0.0, 0.0, 0.0, 0.0, 0.0, 0.0, 0.0, 0.0, 0.0, 0.0, 0.0, 0.0, 0.0, 0.0, 0.0, 0.0, 0.0, 0.0, 0.0, 0.0, 0.0, 0.0, 0.0, 0.0, 0.0, 0.0, 0.0, 0.0, 0.0, 0.0, 0.0, 0.0, 0.0, 0.0, 0.0, 0.0, 0.0, 0.0, 0.0, 0.0, 0.0, 0.0, 0.0, 0.0, 0.0, 0.0, 0.0, 0.0, 0.0, 0.0, 0.0, 0.0, 0.0, 0.0, 0.0, 0.0, 0.0, 0.0, 0.0, 0.0, 0.0, 0.0, 0.0, 0.0, 0.0, 0.0, 0.0, 0.0, 0.0, 0.0, 0.0, 0.0, 0.0, 0.0, 0.0, 0.0, 0.0, 0.0, 0.0, 0.0, 0.0, 0.0, 0.0, 0.0, 0.0, 0.0, 0.0, 0.0, 0.0, 0.0, 0.0, 0.0, 0.0, 0.0, 0.0, 0.0, 0.0, 0.0, 0.0, 0.0, 0.0, 0.0, 0.0, 0.0, 0.0, 0.0, 0.0, 0.0, 0.0, 0.0, 0.0, 0.0, 0.0, 0.0, 0.0, 0.0, 0.0, 0.0, 0.0, 0.0, 0.0, 0.0, 0.0, 0.0, 0.0, 0.0, 0.0, 0.0, 0.0, 0.0, 0.0, 0.0, 0.0, 0.0, 0.0, 0.0, 0.0, 0.0, 0.0, 0.0, 0.0, 0.0, 0.0, 0.0, 0.0, 0.0, 0.0, 0.0, 0.0, 0.0, 0.0, 0.0, 0.0, 0.0, 0.0, 0.0, 0.0, 0.0, 0.0, 0.0, 0.0, 0.0, 0.0, 0.0, 0.0, 0.0, 0.0, 0.0, 0.0, 0.0, 0.0, 0.0, 0.0, 0.0, 0.0, 0.0, 0.0, 0.0, 0.0, 0.0, 0.0, 0.0, 0.0, 0.0, 0.0, 0.0, 0.0, 0.0, 0.0, 0.0, 0.0, 0.0, 0.0, 0.0, 0.0, 0.0, 0.0, 0.0, 0.0, 0.0, 0.0, 0.0, 0.0, 0.0, 0.0, 0.0, 0.0, 0.0, 0.0, 0.0, 0.0, 0.0, 0.0, 0.0, 0.0, 0.0, 0.0, 0.0, 0.0, 0.0, 0.0, 0.0, 0.0, 0.0, 0.0, 0.0, 0.0, 0.0, 0.0, 0.0, 0.0, 0.0, 0.0, 0.0, 0.0, 0.0, 0.0, 0.0, 0.0, 0.0, 0.0, 0.0, 0.0, 0.0, 0.0, 0.0, 0.0, 0.0, 0.0, 0.0, 0.0, 0.0, 0.0, 0.0, 0.0, 0.0, 0.0, 0.0, 0.0, 0.0, 0.0, 0.0, 0.0, 0.0, 0.0, 0.0, 0.0, 0.0, 0.0, 0.0, 0.0, 0.0, 0.0, 0.0, 0.0, 0.0, 0.0, 0.0, 0.0, 0.0, 0.0, 0.0, 0.0, 0.0, 0.0, 0.0, 0.0, 0.0, 0.0, 0.0, 0.0, 0.0, 0.0, 0.0, 0.0, 0.0, 0.0, 0.0, 0.0, 0.0, 0.0, 0.0, 0.0, 0.0, 0.0, 0.0, 0.0, 0.0, 0.0, 0.0, 0.0, 0.0, 0.0, 0.0, 0.0, 0.0, 0.0, 0.0, 0.0, 0.0, 0.0, 0.0, 0.0, 0.0, 0.0, 0.0, 0.0, 0.0, 0.0, 0.0, 0.0, 0.0, 0.0, 0.0, 0.0, 0.0, 0.0, 0.0, 0.0, 0.0, 0.0, 0.0, 0.0, 0.0, 0.0, 0.0, 0.0, 0.0, 0.0, 0.0, 0.0, 0.0, 0.0, 0.0, 0.0, 0.0, 0.0, 0.0, 0.0, 0.0, 0.0, 0.0, 0.0, 0.0, 0.0, 0.0, 0.0, 0.0, 0.0, 0.0, 0.0, 0.0, 0.0, 0.0, 0.0, 0.0, 0.0, 0.0, 0.0, 0.0, 0.0, 0.0, 0.0, 0.0, 0.0, 0.0, 0.0, 0.0, 0.0, 0.0, 0.0, 0.0, 0.0, 0.0, 0.0, 0.0, 0.0, 0.0, 0.0, 0.0, 0.0, 0.0, 0.0, 0.0, 0.0, 0.0, 0.0, 0.0, 0.0, 0.0, 0.0, 0.0, 0.0, 0.0, 0.0, 0.0, 0.0, 0.0, 0.0, 0.0, 0.0, 0.0, 0.0, 0.0, 0.0, 0.0, 0.0, 0.0, 0.0, 0.0, 0.0, 0.0, 0.0, 0.0, 0.0, 0.0, 0.0, 0.0, 0.0, 0.0, 0.0, 0.0, 0.0, 0.0, 0.0, 0.0, 0.0, 0.0, 0.0, 0.0, 0.0, 0.0, 0.0, 0.0, 0.0, 0.0, 0.0, 0.0, 0.0, 0.0, 0.0, 0.0, 0.0, 0.0, 0.0, 0.0, 0.0, 0.0, 0.0, 0.0, 0.0, 0.0, 0.0, 0.0, 0.0, 0.0, 0.0, 0.0, 0.0, 0.0, 0.0, 0.0, 0.0, 0.0, 0.0, 0.0, 0.0, 0.0, 0.0, 0.0, 0.0, 0.0, 0.0, 0.0, 0.0, 0.0, 0.0, 0.0, 0.0, 0.0, 0.0, 0.0, 0.0, 0.0, 0.0, 0.0, 0.0, 0.0, 0.0, 0.0, 0.0, 0.0, 0.0, 0.0, 0.0, 0.0, 0.0, 0.0, 0.0, 0.0, 0.0, 0.0, 0.0, 0.0, 0.0, 0.0, 0.0, 0.0, 0.0, 0.0, 0.0, 0.0, 0.0, 0.0, 0.0, 0.0, 0.0, 0.0, 0.0, 0.0, 0.0, 0.0, 0.0, 0.0, 0.0, 0.0, 0.0, 0.0, 0.0, 0.0, 0.0, 0.0, 0.0, 0.0, 0.0, 0.0, 0.0, 0.0, 0.0, 0.0, 0.0, 0.0, 0.0, 0.0, 0.0, 0.0, 0.0, 0.0, 0.0, 0.0, 0.0, 0.0, 0.0, 0.0, 0.0, 0.0, 0.0, 0.0, 0.0, 0.0, 0.0, 0.0, 0.0, 0.0, 0.0, 0.0, 0.0, 0.0, 0.0, 0.0, 0.0, 0.0, 0.0, 0.0, 0.0, 0.0, 0.0, 0.0, 0.0, 0.0, 0.0, 0.0, 0.0, 0.0, 0.0, 0.0, 0.0, 0.0, 0.0, 0.0, 0.0, 0.0, 0.0, 0.0, 0.0, 0.0, 0.0, 0.0, 0.0, 0.0, 0.0, 0.0, 0.0, 0.0, 0.0, 0.0, 0.0, 0.0, 0.0, 0.0, 0.0, 0.0, 0.0, 0.0, 0.0, 0.0, 0.0, 0.0, 0.0, 0.0, 0.0, 0.0, 0.0, 0.0, 0.0, 0.0, 0.0, 0.0, 0.0, 0.0, 0.0, 0.0, 0.0, 0.0, 0.0, 0.0, 0.0, 0.0, 0.0, 0.0, 0.0, 0.0, 0.0, 0.0, 0.0, 0.0, 0.0, 0.0, 0.0, 0.0, 0.0, 0.0, 0.0, 0.0, 0.0, 0.0, 0.0, 0.0, 0.0, 0.0, 0.0, 0.0, 0.0, 0.0, 0.0, 0.0, 0.0, 0.0, 0.0, 0.0, 0.0, 0.0, 0.0, 0.0, 0.0, 0.0, 0.0, 0.0, 0.0, 0.0, 0.0, 0.0, 0.0, 0.0, 0.0, 0.0, 0.0, 0.0, 0.0, 0.0, 0.0, 0.0, 0.0, 0.0, 0.0, 0.0, 0.0, 0.0, 0.0, 0.0, 0.0, 0.0, 0.0, 0.0, 0.0, 0.0, 0.0, 0.0, 0.0, 0.0, 0.0, 0.0, 0.0, 0.0, 0.0, 0.0, 0.0, 0.0, 0.0, 0.0, 0.0, 0.0, 0.0, 0.0, 0.0, 0.0, 0.0, 0.0, 0.0, 0.0, 0.0, 0.0, 0.0, 0.0, 0.0, 0.0, 0.0, 0.0, 0.0, 0.0, 0.0, 0.0, 0.0, 0.0, 0.0, 0.0, 0.0, 0.0, 0.0, 0.0, 0.0, 0.0, 0.0, 0.0, 0.0, 0.0, 0.0, 0.0, 0.0, 0.0, 0.0, 0.0, 0.0, 0.0, 0.0, 0.0, 0.0, 0.0, 0.0, 0.0, 0.0, 0.0, 0.0, 0.0, 0.0, 0.0, 0.0, 0.0, 0.0, 0.0, 0.0, 0.0, 0.0, 0.0, 0.0, 0.0, 0.0, 0.0, 0.0, 0.0, 0.0, 0.0, 0.0, 0.0, 0.0, 0.0, 0.0, 0.0, 0.0, 0.0, 0.0, 0.0, 0.0, 0.0, 0.0, 0.0, 0.0, 0.0, 0.0, 0.0, 0.0, 0.0, 0.0, 0.0, 0.0, 0.0, 0.0, 0.0, 0.0, 0.0, 0.0, 0.0, 0.0, 0.0, 0.0, 0.0, 0.0, 0.0, 0.0, 0.0, 0.0, 0.0, 0.0, 0.0, 0.0, 0.0, 0.0, 0.0, 0.0, 0.0, 0.0, 0.0, 0.0, 0.0, 0.0, 0.0, 0.0, 0.0, 0.0, 0.0, 0.0, 0.0, 0.0, 0.0, 0.0, 0.0, 0.0, 0.0, 0.0, 0.0, 0.0, 0.0, 0.0, 0.0, 0.0, 0.0, 0.0, 0.0, 0.0, 0.0, 0.0, 0.0, 0.0, 0.0, 0.0, 0.0, 0.0, 0.0, 0.0, 0.0, 0.0, 0.0, 0.0, 0.0, 0.0, 0.0, 0.0, 0.0, 0.0, 0.0, 0.0, 0.0, 0.0, 0.0, 0.0, 0.0, 0.0, 0.0, 0.0, 0.0, 0.0, 0.0, 0.0, 0.0, 0.0, 0.0, 0.0, 0.0, 0.0, 0.0, 0.0, 0.0, 0.0, 0.0, 0.0, 0.0, 0.0, 0.0, 0.0, 0.0, 0.0, 0.0, 0.0, 0.0, 0.0, 0.0, 0.0, 0.0, 0.0, 0.0, 0.0, 0.0, 0.0, 0.0, 0.0, 0.0, 0.0, 0.0, 0.0, 0.0, 0.0, 0.0, 0.0, 0.0, 0.0, 0.0, 0.0, 0.0, 0.0, 0.0, 0.0, 0.0, 0.0, 0.0, 0.0, 0.0, 0.0, 0.0, 0.0, 0.0, 0.0, 0.0, 0.0, 0.0, 0.0, 0.0, 0.0, 0.0, 0.0, 0.0, 0.0, 0.0, 0.0, 0.0, 0.0, 0.0, 0.0, 0.0, 0.0, 0.0, 0.0, 0.0, 0.0, 0.0, 0.0, 0.0, 0.0, 0.0, 0.0, 0.0, 0.0, 0.0, 0.0, 0.0, 0.0, 0.0, 0.0, 0.0, 0.0, 0.0, 0.0, 0.0, 0.0, 0.0, 0.0, 0.0, 0.0, 0.0, 0.0, 0.0, 0.0, 0.0, 0.0, 0.0, 0.0, 0.0, 0.0, 0.0, 0.0, 0.0, 0.0, 0.0, 0.0, 0.0, 0.0, 0.0, 0.0, 0.0, 0.0, 0.0, 0.0, 0.0, 0.0, 0.0, 0.0, 0.0, 0.0, 0.0, 0.0, 0.0, 0.0, 0.0, 0.0, 0.0, 0.0, 0.0, 0.0, 0.0, 0.0, 0.0, 0.0, 0.0, 0.0, 0.0, 0.0, 0.0, 0.0, 0.0, 0.0, 0.0, 0.0, 0.0, 0.0, 0.0, 0.0, 0.0, 0.0, 0.0, 0.0, 0.0, 0.0, 0.0, 0.0, 0.0, 0.0, 0.0, 0.0, 0.0, 0.0, 0.0, 0.0, 0.0, 0.0, 0.0, 0.0, 0.0, 0.0, 0.0, 0.0, 0.0, 0.0, 0.0, 0.0, 0.0, 0.0, 0.0, 0.0, 0.0, 0.0, 0.0, 0.0, 0.0, 0.0, 0.0, 0.0, 0.0, 0.0, 0.0, 0.0, 0.0, 0.0, 0.0, 0.0, 0.0, 0.0, 0.0, 0.0, 0.0, 0.0, 0.0, 0.0, 0.0, 0.0, 0.0, 0.0, 0.0, 0.0, 0.0, 0.0, 0.0, 0.0, 0.0, 0.0, 0.0, 0.0, 0.0, 0.0, 0.0, 0.0, 0.0, 0.0, 0.0, 0.0, 0.0, 0.0, 0.0, 0.0, 0.0, 0.0, 0.0, 0.0, 0.0, 0.0, 0.0, 0.0, 0.0, 0.0, 0.0, 0.0, 0.0, 0.0, 0.0, 0.0, 0.0, 0.0, 0.0, 0.0, 0.0, 0.0, 0.0, 0.0, 0.0, 0.0, 0.0, 0.0, 0.0, 0.0, 0.0, 0.0, 0.0, 0.0, 0.0, 0.0, 0.0, 0.0, 0.0, 0.0, 0.0, 0.0, 0.0, 0.0, 0.0, 0.0, 0.0, 0.0, 0.0, 0.0, 0.0, 0.0, 0.0, 0.0, 0.0, 0.0, 0.0, 0.0, 0.0, 0.0, 0.0, 0.0, 0.0, 0.0, 0.0, 0.0, 0.0, 0.0, 0.0, 0.0, 0.0, 0.0, 0.0, 0.0, 0.0, 0.0, 0.0, 0.0, 0.0, 0.0, 0.0, 0.0, 0.0, 0.0, 0.0, 0.0, 0.0, 0.0, 0.0, 0.0, 0.0, 0.0, 0.0, 0.0, 0.0, 0.0, 0.0, 0.0, 0.0, 0.0, 0.0, 0.0, 0.0, 0.0, 0.0, 0.0, 0.0, 0.0, 0.0, 0.0, 0.0, 0.0, 0.0, 0.0, 0.0, 0.0, 0.0, 0.0, 0.0, 0.0, 0.0, 0.0, 0.0, 0.0, 0.0, 0.0, 0.0, 0.0, 0.0, 0.0, 0.0, 0.0, 0.0, 0.0, 0.0, 0.0, 0.0, 0.0, 0.0, 0.0, 0.0, 0.0, 0.0, 0.0, 0.0, 0.0, 0.0, 0.0, 0.0, 0.0, 0.0, 0.0, 0.0, 0.0, 0.0, 0.0, 0.0, 0.0, 0.0, 0.0, 0.0, 0.0, 0.0, 0.0, 0.0, 0.0, 0.0, 0.0, 0.0, 0.0, 0.0, 0.0, 0.0, 0.0, 0.0, 0.0, 0.0, 0.0, 0.0, 0.0, 0.0, 0.0, 0.0, 0.0, 0.0, 0.0, 0.0, 0.0, 0.0, 0.0, 0.0, 0.0, 0.0, 0.0, 0.0, 0.0, 0.0, 0.0, 0.0, 0.0, 0.0, 0.0, 0.0, 0.0, 0.0, 0.0, 0.0, 0.0, 0.0, 0.0, 0.0, 0.0, 0.0, 0.0, 0.0, 0.0, 0.0, 0.0, 0.0, 0.0, 0.0, 0.0, 0.0, 0.0, 0.0, 0.0, 0.0, 0.0, 0.0, 0.0, 0.0, 0.0, 0.0, 0.0, 0.0, 0.0, 0.0, 0.0, 0.0, 0.0, 0.0, 0.0, 0.0, 0.0, 0.0, 0.0, 0.0, 0.0, 0.0, 0.0, 0.0, 0.0, 0.0, 0.0, 0.0, 0.0, 0.0, 0.0, 0.0, 0.0, 0.0, 0.0, 0.0, 0.0, 0.0, 0.0, 0.0, 0.0, 0.0, 0.0, 0.0, 0.0, 0.0, 0.0, 0.0, 0.0, 0.0, 0.0, 0.0, 0.0, 0.0, 0.0, 0.0, 0.0, 0.0, 0.0, 0.0, 0.0, 0.0, 0.0, 0.0, 0.0, 0.0, 0.0, 0.0, 0.0, 0.0, 0.0, 0.0, 0.0, 0.0, 0.0, 0.0, 0.0, 0.0, 0.0, 0.0, 0.0, 0.0, 0.0, 0.0, 0.0, 0.0, 0.0, 0.0, 0.0, 0.0, 0.0, 0.0, 0.0, 0.0, 0.0, 0.0, 0.0, 0.0, 0.0, 0.0, 0.0, 0.0, 0.0, 0.0, 0.0, 0.0, 0.0, 0.0, 0.0, 0.0, 0.0, 0.0, 0.0, 0.0, 0.0, 0.0, 0.0, 0.0, 0.0, 0.0, 0.0, 0.0, 0.0, 0.0, 0.0, 0.0, 0.0, 0.0, 0.0, 0.0, 0.0, 0.0, 0.0, 0.0, 0.0, 0.0, 0.0, 0.0, 0.0, 0.0, 0.0, 0.0, 0.0, 0.0, 0.0, 0.0, 0.0, 0.0, 0.0, 0.0, 0.0, 0.0, 0.0, 0.0, 0.0, 0.0, 0.0, 0.0, 0.0, 0.0, 0.0, 0.0, 0.0, 0.0, 0.0, 0.0, 0.0, 0.0, 0.0, 0.0, 0.0, 0.0, 0.0, 0.0, 0.0, 0.0, 0.0, 0.0, 0.0, 0.0, 0.0, 0.0, 0.0, 0.0, 0.0, 0.0, 0.0, 0.0, 0.0, 0.0, 0.0, 0.0, 0.0, 0.0, 0.0, 0.0, 0.0, 0.0, 0.0, 0.0, 0.0, 0.0, 0.0, 0.0, 0.0, 0.0, 0.0, 0.0, 0.0, 0.0, 0.0, 0.0, 0.0, 0.0, 0.0, 0.0, 0.0, 0.0, 0.0, 0.0, 0.0, 0.0, 0.0, 0.0, 0.0, 0.0, 0.0, 0.0, 0.0, 0.0, 0.0, 0.0, 0.0, 0.0, 0.0, 0.0, 0.0, 0.0, 0.0, 0.0, 0.0, 0.0, 0.0, 0.0, 0.0, 0.0, 0.0, 0.0, 0.0, 0.0, 0.0, 0.0, 0.0, 0.0, 0.0, 0.0, 0.0, 0.0, 0.0, 0.0, 0.0, 0.0, 0.0, 0.0, 0.0, 0.0, 0.0, 0.0, 0.0, 0.0, 0.0, 0.0, 0.0, 0.0, 0.0, 0.0, 0.0, 0.0, 0.0, 0.0, 0.0, 0.0, 0.0, 0.0, 0.0, 0.0, 0.0, 0.0, 0.0, 0.0, 0.0, 0.0, 0.0, 0.0, 0.0, 0.0, 0.0, 0.0, 0.0, 0.0, 0.0, 0.0, 0.0, 0.0, 0.0, 0.0, 0.0, 0.0, 0.0, 0.0, 0.0, 0.0, 0.0, 0.0, 0.0, 0.0, 0.0, 0.0, 0.0, 0.0, 0.0, 0.0, 0.0, 0.0, 0.0, 0.0, 0.0, 0.0, 0.0, 0.0, 0.0, 0.0, 0.0, 0.0, 0.0, 0.0, 0.0, 0.0, 0.0, 0.0, 0.0, 0.0, 0.0, 0.0, 0.0, 0.0, 0.0, 0.0, 0.0, 0.0, 0.0, 0.0, 0.0, 0.0, 0.0, 0.0, 0.0, 0.0, 0.0, 0.0, 0.0, 0.0, 0.0, 0.0, 0.0, 0.0, 0.0, 0.0, 0.0, 0.0, 0.0, 0.0, 0.0, 0.0, 0.0, 0.0, 0.0, 0.0, 0.0, 0.0, 0.0, 0.0, 0.0, 0.0, 0.0, 0.0, 0.0, 0.0, 0.0, 0.0, 0.0, 0.0, 0.0, 0.0, 0.0, 0.0, 0.0, 0.0, 0.0, 0.0, 0.0, 0.0, 0.0, 0.0, 0.0, 0.0, 0.0, 0.0, 0.0, 0.0, 0.0, 0.0, 0.0, 0.0, 0.0, 0.0, 0.0, 0.0, 0.0, 0.0, 0.0, 0.0, 0.0, 0.0, 0.0, 0.0, 0.0, 0.0, 0.0, 0.0, 0.0, 0.0, 0.0, 0.0, 0.0, 0.0, 0.0, 0.0, 0.0, 0.0, 0.0, 0.0, 0.0, 0.0, 0.0, 0.0, 0.0, 0.0, 0.0, 0.0, 0.0, 0.0, 0.0, 0.0, 0.0, 0.0, 0.0, 0.0, 0.0, 0.0, 0.0, 0.0, 0.0, 0.0, 0.0, 0.0, 0.0, 0.0, 0.0, 0.0, 0.0, 0.0, 0.0, 0.0, 0.0, 0.0, 0.0, 0.0, 0.0, 0.0, 0.0, 0.0, 0.0, 0.0, 0.0, 0.0, 0.0, 0.0, 0.0, 0.0, 0.0, 0.0, 0.0, 0.0, 0.0, 0.0, 0.0, 0.0, 0.0, 0.0, 0.0, 0.0, 0.0, 0.0, 0.0, 0.0, 0.0, 0.0, 0.0, 0.0, 0.0, 0.0, 0.0, 0.0, 0.0, 0.0, 0.0, 0.0, 0.0, 0.0, 0.0, 0.0, 0.0, 0.0, 0.0, 0.0, 0.0, 0.0, 0.0, 0.0, 0.0, 0.0, 0.0, 0.0, 0.0, 0.0, 0.0, 0.0, 0.0, 0.0, 0.0, 0.0, 0.0, 0.0, 0.0, 0.0, 0.0, 0.0, 0.0, 0.0, 0.0, 0.0, 0.0, 0.0, 0.0, 0.0, 0.0, 0.0, 0.0, 0.0, 0.0, 0.0, 0.0, 0.0, 0.0, 0.0, 0.0, 0.0, 0.0, 0.0, 0.0, 0.0, 0.0, 0.0, 0.0, 0.0, 0.0, 0.0, 0.0, 0.0, 0.0, 0.0, 0.0, 0.0, 0.0, 0.0, 0.0, 0.0, 0.0, 0.0, 0.0, 0.0, 0.0, 0.0, 0.0, 0.0, 0.0, 0.0, 0.0, 0.0, 0.0, 0.0, 0.0, 0.0, 0.0, 0.0, 0.0, 0.0, 0.0, 0.0, 0.0, 0.0, 0.0, 0.0, 0.0, 0.0, 0.0, 0.0, 0.0, 0.0, 0.0, 0.0, 0.0, 0.0, 0.0, 0.0, 0.0, 0.0, 0.0, 0.0, 0.0, 0.0, 0.0, 0.0, 0.0, 0.0, 0.0, 0.0, 0.0, 0.0, 0.0, 0.0, 0.0, 0.0, 0.0, 0.0, 0.0, 0.0, 0.0, 0.0, 0.0, 0.0, 0.0, 0.0, 0.0, 0.0, 0.0, 0.0, 0.0, 0.0, 0.0, 0.0, 0.0, 0.0, 0.0, 0.0, 0.0, 0.0, 0.0, 0.0, 0.0, 0.0, 0.0, 0.0, 0.0, 0.0, 0.0, 0.0, 0.0, 0.0, 0.0, 0.0, 0.0, 0.0, 0.0, 0.0, 0.0, 0.0, 0.0, 0.0, 0.0, 0.0, 0.0, 0.0, 0.0, 0.0, 0.0, 0.0, 0.0, 0.0, 0.0, 0.0, 0.0, 0.0, 0.0, 0.0, 0.0, 0.0, 0.0, 0.0, 0.0, 0.0, 0.0, 0.0, 0.0, 0.0, 0.0, 0.0, 0.0, 0.0, 0.0, 0.0, 0.0, 0.0, 0.0, 0.0, 0.0, 0.0, 0.0, 0.0, 0.0, 0.0, 0.0, 0.0, 0.0, 0.0, 0.0, 0.0, 0.0, 0.0, 0.0, 0.0, 0.0, 0.0, 0.0, 0.0, 0.0, 0.0, 0.0, 0.0, 0.0, 0.0, 0.0, 0.0, 0.0, 0.0, 0.0, 0.0, 0.0, 0.0, 0.0, 0.0, 0.0, 0.0, 0.0, 0.0, 0.0, 0.0, 0.0, 0.0, 0.0, 0.0, 0.0, 0.0, 0.0, 0.0, 0.0, 0.0, 0.0, 0.0, 0.0, 0.0, 0.0, 0.0, 0.0, 0.0, 0.0, 0.0, 0.0, 0.0, 0.0, 0.0, 0.0, 0.0, 0.0, 0.0, 0.0, 0.0, 0.0, 0.0, 0.0, 0.0, 0.0, 0.0, 0.0, 0.0, 0.0, 0.0, 0.0, 0.0, 0.0, 0.0, 0.0, 0.0, 0.0, 0.0, 0.0, 0.0, 0.0, 0.0, 0.0, 0.0, 0.0, 0.0, 0.0, 0.0, 0.0, 0.0, 0.0, 0.0, 0.0, 0.0, 0.0, 0.0, 0.0, 0.0, 0.0, 0.0, 0.0, 0.0, 0.0, 0.0, 0.0, 0.0, 0.0, 0.0, 0.0, 0.0, 0.0, 0.0, 0.0, 0.0, 0.0, 0.0, 0.0, 0.0, 0.0, 0.0, 0.0, 0.0, 0.0, 0.0, 0.0, 0.0, 0.0, 0.0, 0.0, 0.0, 0.0, 0.0, 0.0, 0.0, 0.0, 0.0, 0.0, 0.0, 0.0, 0.0, 0.0, 0.0, 0.0, 0.0, 0.0, 0.0, 0.0, 0.0, 0.0, 0.0, 0.0, 0.0, 0.0, 0.0, 0.0, 0.0, 0.0, 0.0, 0.0, 0.0, 0.0, 0.0, 0.0, 0.0, 0.0, 0.0, 0.0, 0.0, 0.0, 0.0, 0.0, 0.0, 0.0, 0.0, 0.0, 0.0, 0.0, 0.0, 0.0, 0.0, 0.0, 0.0, 0.0, 0.0, 0.0, 0.0, 0.0, 0.0, 0.0, 0.0, 0.0, 0.0, 0.0, 0.0, 0.0, 0.0, 0.0, 0.0, 0.0, 0.0, 0.0, 0.0, 0.0, 0.0, 0.0, 0.0, 0.0, 0.0, 0.0, 0.0, 0.0, 0.0, 0.0, 0.0, 0.0, 0.0, 0.0, 0.0, 0.0, 0.0, 0.0, 0.0, 0.0, 0.0, 0.0, 0.0, 0.0, 0.0, 0.0, 0.0, 0.0, 0.0, 0.0, 0.0, 0.0, 0.0, 0.0, 0.0, 0.0, 0.0, 0.0, 0.0, 0.0, 0.0, 0.0, 0.0, 0.0, 0.0, 0.0, 0.0, 0.0, 0.0, 0.0, 0.0, 0.0, 0.0, 0.0, 0.0, 0.0, 0.0, 0.0, 0.0, 0.0, 0.0, 0.0, 0.0, 0.0, 0.0, 0.0, 0.0, 0.0, 0.0, 0.0, 0.0, 0.0, 0.0, 0.0, 0.0, 0.0, 0.0, 0.0, 0.0, 0.0, 0.0, 0.0, 0.0, 0.0, 0.0, 0.0, 0.0, 0.0, 0.0, 0.0, 0.0, 0.0, 0.0, 0.0, 0.0, 0.0, 0.0, 0.0, 0.0, 0.0, 0.0, 0.0, 0.0, 0.0, 0.0, 0.0, 0.0, 0.0, 0.0, 0.0, 0.0, 0.0, 0.0, 0.0, 0.0, 0.0, 0.0, 0.0, 0.0, 0.0, 0.0, 0.0, 0.0, 0.0, 0.0, 0.0, 0.0, 0.0, 0.0, 0.0, 0.0, 0.0, 0.0, 0.0, 0.0, 0.0, 0.0, 0.0, 0.0, 0.0, 0.0, 0.0, 0.0, 0.0, 0.0, 0.0, 0.0, 0.0, 0.0, 0.0, 0.0, 0.0, 0.0, 0.0, 0.0, 0.0, 0.0, 0.0, 0.0, 0.0, 0.0, 0.0, 0.0, 0.0, 0.0, 0.0, 0.0, 0.0, 0.0, 0.0, 0.0, 0.0, 0.0, 0.0, 0.0, 0.0, 0.0, 0.0, 0.0, 0.0, 0.0, 0.0, 0.0, 0.0, 0.0, 0.0, 0.0, 0.0, 0.0, 0.0, 0.0, 0.0, 0.0, 0.0, 0.0, 0.0, 0.0, 0.0, 0.0, 0.0, 0.0, 0.0, 0.0, 0.0, 0.0, 0.0, 0.0, 0.0, 0.0, 0.0, 0.0, 0.0, 0.0, 0.0, 0.0, 0.0, 0.0, 0.0, 0.0, 0.0, 0.0, 0.0, 0.0, 0.0, 0.0, 0.0, 0.0, 0.0, 0.0, 0.0, 0.0, 0.0, 0.0, 0.0, 0.0, 0.0, 0.0, 0.0, 0.0, 0.0, 0.0, 0.0, 0.0, 0.0, 0.0, 0.0, 0.0, 0.0, 0.0, 0.0, 0.0, 0.0, 0.0, 0.0, 0.0, 0.0, 0.0, 0.0, 0.0, 0.0, 0.0, 0.0, 0.0, 0.0, 0.0, 0.0, 0.0, 0.0, 0.0, 0.0, 0.0, 0.0, 0.0, 0.0, 0.0, 0.0, 0.0, 0.0, 0.0, 0.0, 0.0, 0.0, 0.0, 0.0, 0.0, 0.0, 0.0, 0.0, 0.0, 0.0, 0.0, 0.0, 0.0, 0.0, 0.0, 0.0, 0.0, 0.0, 0.0, 0.0, 0.0, 0.0, 0.0, 0.0, 0.0, 0.0, 0.0, 0.0, 0.0, 0.0, 0.0, 0.0, 0.0, 0.0, 0.0, 0.0, 0.0, 0.0, 0.0, 0.0, 0.0, 0.0, 0.0, 0.0, 0.0, 0.0, 0.0, 0.0, 0.0, 0.0, 0.0, 0.0, 0.0, 0.0, 0.0, 0.0, 0.0, 0.0, 0.0, 0.0, 0.0, 0.0, 0.0, 0.0, 0.0, 0.0, 0.0, 0.0, 0.0, 0.0, 0.0, 0.0, 0.0, 0.0, 0.0, 0.0, 0.0, 0.0, 0.0, 0.0, 0.0, 0.0, 0.0, 0.0, 0.0, 0.0, 0.0, 0.0, 0.0, 0.0, 0.0, 0.0, 0.0, 0.0, 0.0, 0.0, 0.0, 0.0, 0.0, 0.0, 0.0, 0.0, 0.0, 0.0, 0.0, 0.0, 0.0, 0.0, 0.0, 0.0, 0.0, 0.0, 0.0, 0.0, 0.0, 0.0, 0.0, 0.0, 0.0, 0.0, 0.0, 0.0, 0.0, 0.0, 0.0, 0.0, 0.0, 0.0, 0.0, 0.0, 0.0, 0.0, 0.0, 0.0, 0.0, 0.0, 0.0, 0.0, 0.0, 0.0, 0.0, 0.0, 0.0, 0.0, 0.0, 0.0, 0.0, 0.0, 0.0, 0.0, 0.0, 0.0, 0.0, 0.0, 0.0, 0.0, 0.0, 0.0, 0.0, 0.0, 0.0, 0.0, 0.0, 0.0, 0.0, 0.0, 0.0, 0.0, 0.0, 0.0, 0.0, 0.0, 0.0, 0.0, 0.0, 0.0, 0.0, 0.0, 0.0, 0.0, 0.0, 0.0, 0.0, 0.0, 0.0, 0.0, 0.0, 0.0, 0.0, 0.0, 0.0, 0.0, 0.0, 0.0, 0.0, 0.0, 0.0, 0.0, 0.0, 0.0, 0.0, 0.0, 0.0, 0.0, 0.0, 0.0, 0.0, 0.0, 0.0, 0.0, 0.0, 0.0, 0.0, 0.0, 0.0, 0.0, 0.0, 0.0, 0.0, 0.0, 0.0, 0.0, 0.0, 0.0, 0.0, 0.0, 0.0, 0.0, 0.0, 0.0, 0.0, 0.0, 0.0, 0.0, 0.0, 0.0, 0.0, 0.0, 0.0, 0.0, 0.0, 0.0, 0.0, 0.0, 0.0, 0.0, 0.0, 0.0, 0.0, 0.0, 0.0, 0.0, 0.0, 0.0, 0.0, 0.0, 0.0, 0.0, 0.0, 0.0, 0.0, 0.0, 0.0, 0.0, 0.0, 0.0, 0.0, 0.0, 0.0, 0.0, 0.0, 0.0, 0.0, 0.0, 0.0, 0.0, 0.0, 0.0, 0.0, 0.0, 0.0, 0.0, 0.0, 0.0, 0.0, 0.0, 0.0, 0.0, 0.0, 0.0, 0.0, 0.0, 0.0, 0.0, 0.0, 0.0, 0.0, 0.0, 0.0, 0.0, 0.0, 0.0, 0.0, 0.0, 0.0, 0.0, 0.0, 0.0, 0.0, 0.0, 0.0, 0.0, 0.0, 0.0, 0.0, 0.0, 0.0, 0.0, 0.0, 0.0, 0.0, 0.0, 0.0, 0.0, 0.0, 0.0, 0.0, 0.0, 0.0, 0.0, 0.0, 0.0, 0.0, 0.0, 0.0, 0.0, 0.0, 0.0, 0.0, 0.0, 0.0, 0.0, 0.0, 0.0, 0.0, 0.0, 0.0, 0.0, 0.0, 0.0, 0.0, 0.0, 0.0, 0.0, 0.0, 0.0, 0.0, 0.0, 0.0, 0.0, 0.0, 0.0, 0.0, 0.0, 0.0, 0.0, 0.0, 0.0, 0.0, 0.0, 0.0, 0.0, 0.0, 0.0, 0.0, 0.0, 0.0, 0.0, 0.0, 0.0, 0.0, 0.0, 0.0, 0.0, 0.0, 0.0, 0.0, 0.0, 0.0, 0.0, 0.0, 0.0, 0.0, 0.0, 0.0, 0.0, 0.0, 0.0, 0.0, 0.0, 0.0, 0.0, 0.0, 0.0, 0.0, 0.0, 0.0, 0.0, 0.0, 0.0, 0.0, 0.0, 0.0, 0.0, 0.0, 0.0, 0.0, 0.0, 0.0, 0.0, 0.0, 0.0, 0.0, 0.0, 0.0, 0.0, 0.0, 0.0, 0.0, 0.0, 0.0, 0.0, 0.0, 0.0, 0.0, 0.0, 0.0, 0.0, 0.0, 0.0, 0.0, 0.0, 0.0, 0.0, 0.0, 0.0, 0.0, 0.0, 0.0, 0.0, 0.0, 0.0, 0.0, 0.0, 0.0, 0.0, 0.0, 0.0, 0.0, 0.0, 0.0, 0.0, 0.0, 0.0, 0.0, 0.0, 0.0, 0.0, 0.0, 0.0, 0.0, 0.0, 0.0, 0.0, 0.0, 0.0, 0.0, 0.0, 0.0, 0.0, 0.0, 0.0, 0.0, 0.0, 0.0, 0.0, 0.0, 0.0, 0.0, 0.0, 0.0, 0.0, 0.0, 0.0, 0.0, 0.0, 0.0, 0.0, 0.0, 0.0, 0.0, 0.0, 0.0, 0.0, 0.0, 0.0, 0.0, 0.0, 0.0, 0.0, 0.0, 0.0, 0.0, 0.0, 0.0, 0.0, 0.0, 0.0, 0.0, 0.0, 0.0, 0.0, 0.0, 0.0, 0.0, 0.0, 0.0, 0.0, 0.0, 0.0, 0.0, 0.0, 0.0, 0.0, 0.0, 0.0, 0.0, 0.0, 0.0, 0.0, 0.0, 0.0, 0.0, 0.0, 0.0, 0.0, 0.0, 0.0, 0.0, 0.0, 0.0, 0.0, 0.0, 0.0, 0.0, 0.0, 0.0, 0.0, 0.0, 0.0, 0.0, 0.0, 0.0, 0.0, 0.0, 0.0, 0.0, 0.0, 0.0, 0.0, 0.0, 0.0, 0.0, 0.0, 0.0, 0.0, 0.0, 0.0, 0.0, 0.0, 0.0, 0.0, 0.0, 0.0, 0.0, 0.0, 0.0, 0.0, 0.0, 0.0, 0.0, 0.0, 0.0, 0.0, 0.0, 0.0, 0.0, 0.0, 0.0, 0.0, 0.0, 0.0, 0.0, 0.0, 0.0, 0.0, 0.0, 0.0, 0.0, 0.0, 0.0, 0.0, 0.0, 0.0, 0.0, 0.0, 0.0, 0.0, 0.0, 0.0, 0.0, 0.0, 0.0, 0.0, 0.0, 0.0, 0.0, 0.0, 0.0, 0.0, 0.0, 0.0, 0.0, 0.0, 0.0, 0.0, 0.0, 0.0, 0.0, 0.0, 0.0, 0.0, 0.0, 0.0, 0.0, 0.0, 0.0, 0.0, 0.0, 0.0, 0.0, 0.0, 0.0, 0.0, 0.0, 0.0, 0.0, 0.0, 0.0, 0.0, 0.0, 0.0, 0.0, 0.0, 0.0, 0.0, 0.0, 0.0, 0.0, 0.0, 0.0, 0.0, 0.0, 0.0, 0.0, 0.0, 0.0, 0.0, 0.0, 0.0, 0.0, 0.0, 0.0, 0.0, 0.0, 0.0, 0.0, 0.0, 0.0, 0.0, 0.0, 0.0, 0.0, 0.0, 0.0, 0.0, 0.0, 0.0, 0.0, 0.0, 0.0, 0.0, 0.0, 0.0, 0.0, 0.0, 0.0, 0.0, 0.0, 0.0, 0.0, 0.0, 0.0, 0.0, 0.0, 0.0, 0.0, 0.0, 0.0, 0.0, 0.0, 0.0, 0.0, 0.0, 0.0, 0.0, 0.0, 0.0, 0.0, 0.0, 0.0, 0.0, 0.0, 0.0, 0.0, 0.0, 0.0, 0.0, 0.0, 0.0, 0.0, 0.0, 0.0, 0.0, 0.0, 0.0, 0.0, 0.0, 0.0, 0.0, 0.0, 0.0, 0.0, 0.0, 0.0, 0.0, 0.0, 0.0, 0.0, 0.0, 0.0, 0.0, 0.0, 0.0, 0.0, 0.0, 0.0, 0.0, 0.0, 0.0, 0.0, 0.0, 0.0, 0.0, 0.0, 0.0, 0.0, 0.0, 0.0, 0.0, 0.0, 0.0, 0.0, 0.0, 0.0, 0.0, 0.0, 0.0, 0.0, 0.0, 0.0, 0.0, 0.0, 0.0, 0.0, 0.0, 0.0, 0.0, 0.0, 0.0, 0.0, 0.0, 0.0, 0.0, 0.0, 0.0, 0.0, 0.0, 0.0, 0.0, 0.0, 0.0, 0.0, 0.0, 0.0, 0.0, 0.0, 0.0, 0.0, 0.0, 0.0, 0.0, 0.0, 0.0, 0.0, 0.0, 0.0, 0.0, 0.0, 0.0, 0.0, 0.0, 0.0, 0.0, 0.0, 0.0, 0.0, 0.0, 0.0, 0.0, 0.0, 0.0, 0.0, 0.0, 0.0, 0.0, 0.0, 0.0, 0.0, 0.0, 0.0, 0.0, 0.0, 0.0, 0.0, 0.0, 0.0, 0.0, 0.0, 0.0, 0.0, 0.0, 0.0, 0.0, 0.0, 0.0, 0.0, 0.0, 0.0, 0.0, 0.0, 0.0, 0.0, 0.0, 0.0, 0.0, 0.0, 0.0, 0.0, 0.0, 0.0, 0.0, 0.0, 0.0, 0.0, 0.0, 0.0, 0.0, 0.0, 0.0, 0.0, 0.0, 0.0, 0.0, 0.0, 0.0, 0.0, 0.0, 0.0, 0.0, 0.0, 0.0, 0.0, 0.0, 0.0, 0.0, 0.0, 0.0, 0.0, 0.0, 0.0, 0.0, 0.0, 0.0, 0.0, 0.0, 0.0, 0.0, 0.0, 0.0, 0.0, 0.0, 0.0, 0.0, 0.0, 0.0, 0.0, 0.0, 0.0, 0.0, 0.0, 0.0, 0.0, 0.0, 0.0, 0.0, 0.0, 0.0, 0.0, 0.0, 0.0, 0.0, 0.0, 0.0, 0.0, 0.0, 0.0, 0.0, 0.0, 0.0, 0.0, 0.0, 0.0, 0.0, 0.0, 0.0, 0.0, 0.0, 0.0, 0.0, 0.0, 0.0, 0.0, 0.0, 0.0, 0.0, 0.0, 0.0, 0.0, 0.0, 0.0, 0.0, 0.0, 0.0, 0.0, 0.0, 0.0, 0.0, 0.0, 0.0, 0.0, 0.0, 0.0, 0.0, 0.0, 0.0, 0.0, 0.0, 0.0, 0.0, 0.0, 0.0, 0.0, 0.0, 0.0, 0.0, 0.0, 0.0, 0.0, 0.0, 0.0, 0.0, 0.0, 0.0, 0.0, 0.0, 0.0, 0.0, 0.0, 0.0, 0.0, 0.0, 0.0, 0.0, 0.0, 0.0, 0.0, 0.0, 0.0, 0.0, 0.0, 0.0, 0.0, 0.0, 0.0, 0.0, 0.0, 0.0, 0.0, 0.0, 0.0, 0.0, 0.0, 0.0, 0.0, 0.0, 0.0, 0.0, 0.0, 0.0, 0.0, 0.0, 0.0, 0.0, 0.0, 0.0, 0.0, 0.0, 0.0, 0.0, 0.0, 0.0, 0.0, 0.0, 0.0, 0.0, 0.0, 0.0, 0.0, 0.0, 0.0, 0.0, 0.0, 0.0, 0.0, 0.0, 0.0, 0.0, 0.0, 0.0, 0.0, 0.0, 0.0, 0.0, 0.0, 0.0, 0.0, 0.0, 0.0, 0.0, 0.0, 0.0, 0.0, 0.0, 0.0, 0.0, 0.0, 0.0, 0.0, 0.0, 0.0, 0.0, 0.0, 0.0, 0.0, 0.0, 0.0, 0.0, 0.0, 0.0, 0.0, 0.0, 0.0, 0.0, 0.0, 0.0, 0.0, 0.0, 0.0, 0.0, 0.0, 0.0, 0.0, 0.0, 0.0, 0.0, 0.0, 0.0, 0.0, 0.0, 0.0, 0.0, 0.0, 0.0, 0.0, 0.0, 0.0, 0.0, 0.0, 0.0, 0.0, 0.0, 0.0, 0.0, 0.0, 0.0, 0.0, 0.0, 0.0, 0.0, 0.0, 0.0, 0.0, 0.0, 0.0, 0.0, 0.0, 0.0, 0.0, 0.0, 0.0, 0.0, 0.0, 0.0, 0.0, 0.0, 0.0, 0.0, 0.0, 0.0, 0.0, 0.0, 0.0, 0.0, 0.0, 0.0, 0.0, 0.0, 0.0, 0.0, 0.0, 0.0, 0.0, 0.0, 0.0, 0.0, 0.0, 0.0, 0.0, 0.0, 0.0, 0.0, 0.0, 0.0, 0.0, 0.0, 0.0, 0.0, 0.0, 0.0, 0.0, 0.0, 0.0, 0.0, 0.0, 0.0, 0.0, 0.0, 0.0, 0.0, 0.0, 0.0, 0.0, 0.0, 0.0, 0.0, 0.0, 0.0, 0.0, 0.0, 0.0, 0.0, 0.0, 0.0, 0.0, 0.0, 0.0, 0.0, 0.0, 0.0, 0.0, 0.0, 0.0, 0.0, 0.0, 0.0, 0.0, 0.0, 0.0, 0.0, 0.0, 0.0, 0.0, 0.0, 0.0, 0.0, 0.0, 0.0, 0.0, 0.0, 0.0, 0.0, 0.0, 0.0, 0.0, 0.0, 0.0, 0.0, 0.0, 0.0, 0.0, 0.0, 0.0, 0.0, 0.0, 0.0, 0.0, 0.0, 0.0, 0.0, 0.0, 0.0, 0.0, 0.0, 0.0, 0.0, 0.0, 0.0, 0.0, 0.0, 0.0, 0.0, 0.0, 0.0, 0.0, 0.0, 0.0, 0.0, 0.0, 0.0, 0.0, 0.0, 0.0, 0.0, 0.0, 0.0, 0.0, 0.0, 0.0, 0.0, 0.0, 0.0, 0.0, 0.0, 0.0, 0.0, 0.0, 0.0, 0.0, 0.0, 0.0, 0.0, 0.0, 0.0, 0.0, 0.0, 0.0, 0.0, 0.0, 0.0, 0.0, 0.0, 0.0, 0.0, 0.0, 0.0, 0.0, 0.0, 0.0, 0.0, 0.0, 0.0, 0.0, 0.0, 0.0, 0.0, 0.0, 0.0, 0.0, 0.0, 0.0, 0.0, 0.0, 0.0, 0.0, 0.0, 0.0, 0.0, 0.0, 0.0, 0.0, 0.0, 0.0, 0.0, 0.0, 0.0, 0.0, 0.0, 0.0, 0.0, 0.0, 0.0, 0.0, 0.0, 0.0, 0.0, 0.0, 0.0, 0.0, 0.0, 0.0, 0.0, 0.0, 0.0, 0.0, 0.0, 0.0, 0.0, 0.0, 0.0, 0.0, 0.0, 0.0, 0.0, 0.0, 0.0, 0.0, 0.0, 0.0, 0.0, 0.0, 0.0, 0.0, 0.0, 0.0, 0.0, 0.0, 0.0, 0.0, 0.0, 0.0, 0.0, 0.0, 0.0, 0.0, 0.0, 0.0, 0.0, 0.0, 0.0, 0.0, 0.0, 0.0, 0.0, 0.0, 0.0, 0.0, 0.0, 0.0, 0.0, 0.0, 0.0, 0.0, 0.0, 0.0, 0.0, 0.0, 0.0, 0.0, 0.0, 0.0, 0.0, 0.0, 0.0, 0.0, 0.0, 0.0, 0.0, 0.0, 0.0, 0.0, 0.0, 0.0, 0.0, 0.0, 0.0, 0.0, 0.0, 0.0, 0.0, 0.0, 0.0, 0.0, 0.0, 0.0, 0.0, 0.0, 0.0, 0.0, 0.0, 0.0, 0.0, 0.0, 0.0, 0.0, 0.0, 0.0, 0.0, 0.0, 0.0, 0.0, 0.0, 0.0, 0.0, 0.0, 0.0, 0.0, 0.0, 0.0, 0.0, 0.0, 0.0, 0.0, 0.0, 0.0, 0.0, 0.0, 0.0, 0.0, 0.0, 0.0, 0.0, 0.0, 0.0, 0.0, 0.0, 0.0, 0.0, 0.0, 0.0, 0.0, 0.0, 0.0, 0.0, 0.0, 0.0, 0.0, 0.0, 0.0, 0.0, 0.0, 0.0, 0.0, 0.0, 0.0, 0.0, 0.0, 0.0, 0.0, 0.0, 0.0, 0.0, 0.0, 0.0, 0.0, 0.0, 0.0, 0.0, 0.0, 0.0, 0.0, 0.0, 0.0, 0.0, 0.0, 0.0, 0.0, 0.0, 0.0, 0.0, 0.0, 0.0, 0.0, 0.0, 0.0, 0.0, 0.0, 0.0, 0.0, 0.0, 0.0, 0.0, 0.0, 0.0, 0.0, 0.0, 0.0, 0.0, 0.0, 0.0, 0.0, 0.0, 0.0, 0.0, 0.0, 0.0, 0.0, 0.0, 0.0, 0.0, 0.0, 0.0, 0.0, 0.0, 0.0, 0.0, 0.0, 0.0, 0.0, 0.0, 0.0, 0.0, 0.0, 0.0, 0.0, 0.0, 0.0, 0.0, 0.0, 0.0, 0.0, 0.0, 0.0, 0.0, 0.0, 0.0, 0.0, 0.0, 0.0, 0.0, 0.0, 0.0, 0.0, 0.0, 0.0])
me_circle.update()

# ---- objects
ob_flower_1 = bpy.data.objects.new('Flower 1', me_circle)
ob_empty = bpy.data.objects.new('Empty', None)

# ---- transforms, parenting, visibility, modifiers, constraints
ob_flower_1.location = (-0.002102, 0.0, 0.0)
ob_flower_1.scale = (0.1319, 0.1319, 0.1319)
ob_empty.location = (-0.002102, 0.0, 0.3898)
ob_empty.rotation_euler = (0.0, 0.0, 0.6964)
ob_empty.scale = (0.1319, 0.1319, 0.1319)

# ---- collection membership
col_collection.objects.link(ob_flower_1)
col_collection.objects.link(ob_empty)

# ---- scene / render settings (as saved in the file)
scene.frame_start = 1; scene.frame_end = 250; scene.frame_set(1)
scene.render.engine = 'BLENDER_EEVEE_NEXT'
scene.cycles.sampling_pattern = 'TABULATED_SOBOL'
scene.view_settings.view_transform = 'Filmic'
bpy.context.view_layer.update()

# ---- added for rendering (the .blend has no active camera and no usable light): camera, sun
cam_auto = bpy.data.cameras.new('AutoCamera')
cam_auto.lens = 50.0
cam_auto.sensor_width = 36.0
cam_auto.clip_end = 1000.0
ob_auto_camera = bpy.data.objects.new('AutoCamera', cam_auto)
scene.collection.objects.link(ob_auto_camera)
ob_auto_camera.location = (1.8248, -2.20948, 2.16295)
ob_auto_camera.rotation_euler = (1.09748, -7.21219e-08, 0.694738)
scene.camera = ob_auto_camera
light_auto_sun = bpy.data.lights.new('AutoSun', 'SUN')
light_auto_sun.energy = 3.0
light_auto_sun.angle = 0.0523599
ob_auto_sun = bpy.data.objects.new('AutoSun', light_auto_sun)
scene.collection.objects.link(ob_auto_sun)
ob_auto_sun.rotation_euler = (0.872665, 0.174533, 0.523599)
bpy.context.view_layer.update()
